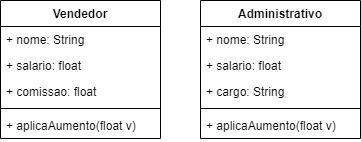

The diagram above was exported from draw.io. Its source (the exported page's mxGraphModel, read from the mxfile embedded in the PNG):
<mxGraphModel dx="1278" dy="948" grid="1" gridSize="10" guides="1" tooltips="1" connect="1" arrows="1" fold="1" page="1" pageScale="1" pageWidth="827" pageHeight="1169" math="0" shadow="0">
  <root>
    <mxCell id="0" />
    <mxCell id="1" parent="0" />
    <mxCell id="2" value="Vendedor" style="swimlane;fontStyle=1;align=center;verticalAlign=top;childLayout=stackLayout;horizontal=1;startSize=26;horizontalStack=0;resizeParent=1;resizeParentMax=0;resizeLast=0;collapsible=1;marginBottom=0;" vertex="1" parent="1">
      <mxGeometry x="150" y="1240" width="160" height="138" as="geometry" />
    </mxCell>
    <mxCell id="3" value="+ nome: String" style="text;strokeColor=none;fillColor=none;align=left;verticalAlign=top;spacingLeft=4;spacingRight=4;overflow=hidden;rotatable=0;points=[[0,0.5],[1,0.5]];portConstraint=eastwest;" vertex="1" parent="2">
      <mxGeometry y="26" width="160" height="26" as="geometry" />
    </mxCell>
    <mxCell id="4" value="+ salario: float" style="text;strokeColor=none;fillColor=none;align=left;verticalAlign=top;spacingLeft=4;spacingRight=4;overflow=hidden;rotatable=0;points=[[0,0.5],[1,0.5]];portConstraint=eastwest;" vertex="1" parent="2">
      <mxGeometry y="52" width="160" height="26" as="geometry" />
    </mxCell>
    <mxCell id="5" value="+ comissao: float" style="text;strokeColor=none;fillColor=none;align=left;verticalAlign=top;spacingLeft=4;spacingRight=4;overflow=hidden;rotatable=0;points=[[0,0.5],[1,0.5]];portConstraint=eastwest;" vertex="1" parent="2">
      <mxGeometry y="78" width="160" height="26" as="geometry" />
    </mxCell>
    <mxCell id="6" value="" style="line;strokeWidth=1;fillColor=none;align=left;verticalAlign=middle;spacingTop=-1;spacingLeft=3;spacingRight=3;rotatable=0;labelPosition=right;points=[];portConstraint=eastwest;" vertex="1" parent="2">
      <mxGeometry y="104" width="160" height="8" as="geometry" />
    </mxCell>
    <mxCell id="7" value="+ aplicaAumento(float v)" style="text;strokeColor=none;fillColor=none;align=left;verticalAlign=top;spacingLeft=4;spacingRight=4;overflow=hidden;rotatable=0;points=[[0,0.5],[1,0.5]];portConstraint=eastwest;" vertex="1" parent="2">
      <mxGeometry y="112" width="160" height="26" as="geometry" />
    </mxCell>
    <mxCell id="8" value="Administrativo" style="swimlane;fontStyle=1;align=center;verticalAlign=top;childLayout=stackLayout;horizontal=1;startSize=26;horizontalStack=0;resizeParent=1;resizeParentMax=0;resizeLast=0;collapsible=1;marginBottom=0;" vertex="1" parent="1">
      <mxGeometry x="350" y="1240" width="160" height="138" as="geometry" />
    </mxCell>
    <mxCell id="9" value="+ nome: String" style="text;strokeColor=none;fillColor=none;align=left;verticalAlign=top;spacingLeft=4;spacingRight=4;overflow=hidden;rotatable=0;points=[[0,0.5],[1,0.5]];portConstraint=eastwest;" vertex="1" parent="8">
      <mxGeometry y="26" width="160" height="26" as="geometry" />
    </mxCell>
    <mxCell id="10" value="+ salario: float" style="text;strokeColor=none;fillColor=none;align=left;verticalAlign=top;spacingLeft=4;spacingRight=4;overflow=hidden;rotatable=0;points=[[0,0.5],[1,0.5]];portConstraint=eastwest;" vertex="1" parent="8">
      <mxGeometry y="52" width="160" height="26" as="geometry" />
    </mxCell>
    <mxCell id="11" value="+ cargo: String" style="text;strokeColor=none;fillColor=none;align=left;verticalAlign=top;spacingLeft=4;spacingRight=4;overflow=hidden;rotatable=0;points=[[0,0.5],[1,0.5]];portConstraint=eastwest;" vertex="1" parent="8">
      <mxGeometry y="78" width="160" height="26" as="geometry" />
    </mxCell>
    <mxCell id="12" value="" style="line;strokeWidth=1;fillColor=none;align=left;verticalAlign=middle;spacingTop=-1;spacingLeft=3;spacingRight=3;rotatable=0;labelPosition=right;points=[];portConstraint=eastwest;" vertex="1" parent="8">
      <mxGeometry y="104" width="160" height="8" as="geometry" />
    </mxCell>
    <mxCell id="13" value="+ aplicaAumento(float v)" style="text;strokeColor=none;fillColor=none;align=left;verticalAlign=top;spacingLeft=4;spacingRight=4;overflow=hidden;rotatable=0;points=[[0,0.5],[1,0.5]];portConstraint=eastwest;" vertex="1" parent="8">
      <mxGeometry y="112" width="160" height="26" as="geometry" />
    </mxCell>
  </root>
</mxGraphModel>